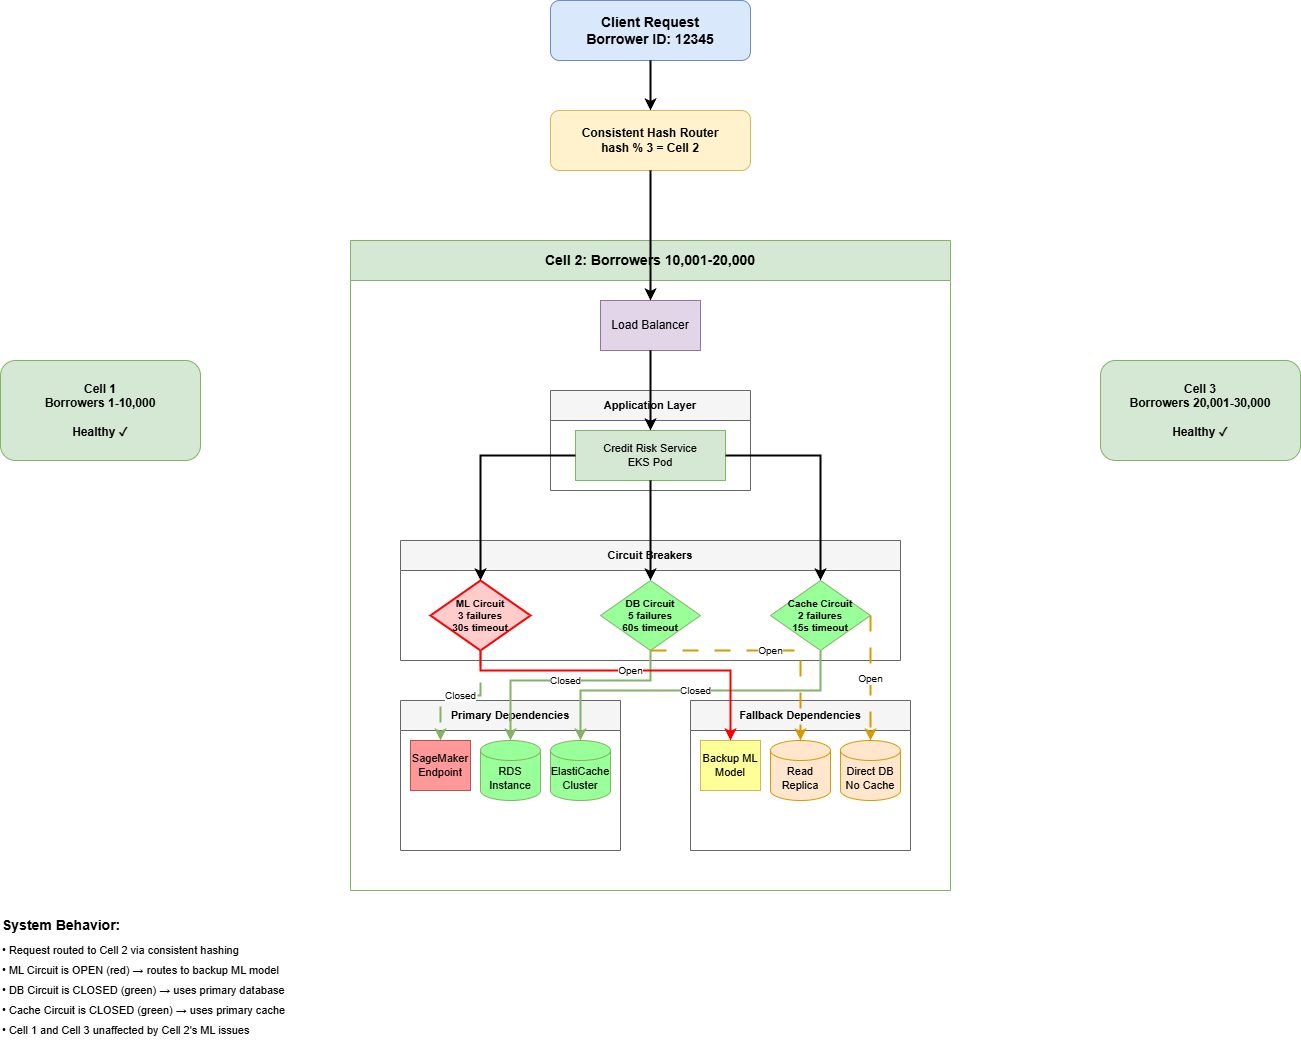

The diagram above was exported from draw.io. Its source (the exported page's mxGraphModel, read from the mxfile embedded in the PNG):
<mxGraphModel dx="550" dy="546" grid="1" gridSize="10" guides="1" tooltips="1" connect="1" arrows="1" fold="1" page="1" pageScale="1" pageWidth="1400" pageHeight="1100" math="0" shadow="0">
  <root>
    <mxCell id="0" />
    <mxCell id="1" parent="0" />
    <mxCell id="client" value="Client Request&#10;Borrower ID: 12345" style="rounded=1;whiteSpace=wrap;html=1;fillColor=#dae8fc;strokeColor=#6c8ebf;fontSize=14;fontStyle=1;" parent="1" vertex="1">
      <mxGeometry x="600" y="40" width="200" height="60" as="geometry" />
    </mxCell>
    <mxCell id="router" value="Consistent Hash Router&#10;hash % 3 = Cell 2" style="rounded=1;whiteSpace=wrap;html=1;fillColor=#fff2cc;strokeColor=#d6b656;fontSize=12;fontStyle=1;" parent="1" vertex="1">
      <mxGeometry x="600" y="150" width="200" height="60" as="geometry" />
    </mxCell>
    <mxCell id="cell2-container" value="Cell 2: Borrowers 10,001-20,000" style="swimlane;whiteSpace=wrap;html=1;fillColor=#d5e8d4;strokeColor=#82b366;fontSize=14;fontStyle=1;startSize=40;" parent="1" vertex="1">
      <mxGeometry x="400" y="280" width="600" height="650" as="geometry" />
    </mxCell>
    <mxCell id="alb2" value="Load Balancer" style="rounded=0;whiteSpace=wrap;html=1;fillColor=#e1d5e7;strokeColor=#9673a6;" parent="cell2-container" vertex="1">
      <mxGeometry x="250" y="60" width="100" height="50" as="geometry" />
    </mxCell>
    <mxCell id="app-container" value="Application Layer" style="swimlane;whiteSpace=wrap;html=1;fillColor=#f5f5f5;strokeColor=#666666;fontSize=11;fontStyle=1;startSize=30;" parent="cell2-container" vertex="1">
      <mxGeometry x="200" y="150" width="200" height="100" as="geometry" />
    </mxCell>
    <mxCell id="app2" value="Credit Risk Service&#10;EKS Pod" style="rounded=0;whiteSpace=wrap;html=1;fillColor=#d5e8d4;strokeColor=#82b366;fontSize=11;" parent="app-container" vertex="1">
      <mxGeometry x="25" y="40" width="150" height="50" as="geometry" />
    </mxCell>
    <mxCell id="cb-container" value="Circuit Breakers" style="swimlane;whiteSpace=wrap;html=1;fillColor=#f5f5f5;strokeColor=#666666;fontSize=11;fontStyle=1;startSize=30;" parent="cell2-container" vertex="1">
      <mxGeometry x="50" y="300" width="500" height="120" as="geometry" />
    </mxCell>
    <mxCell id="cb-ml" value="ML Circuit&#10;3 failures&#10;30s timeout" style="rhombus;whiteSpace=wrap;html=1;fillColor=#ffcccc;strokeColor=#ff0000;strokeWidth=2;fontSize=10;fontStyle=1;" parent="cb-container" vertex="1">
      <mxGeometry x="30" y="40" width="100" height="70" as="geometry" />
    </mxCell>
    <mxCell id="cb-db" value="DB Circuit&#10;5 failures&#10;60s timeout" style="rhombus;whiteSpace=wrap;html=1;fillColor=#99ff99;strokeColor=#82b366;fontSize=10;fontStyle=1;" parent="cb-container" vertex="1">
      <mxGeometry x="200" y="40" width="100" height="70" as="geometry" />
    </mxCell>
    <mxCell id="cb-cache" value="Cache Circuit&#10;2 failures&#10;15s timeout" style="rhombus;whiteSpace=wrap;html=1;fillColor=#99ff99;strokeColor=#82b366;fontSize=10;fontStyle=1;" parent="cb-container" vertex="1">
      <mxGeometry x="370" y="40" width="100" height="70" as="geometry" />
    </mxCell>
    <mxCell id="primary-container" value="Primary Dependencies" style="swimlane;whiteSpace=wrap;html=1;fillColor=#f5f5f5;strokeColor=#666666;fontSize=11;fontStyle=1;startSize=30;" parent="cell2-container" vertex="1">
      <mxGeometry x="50" y="460" width="220" height="150" as="geometry" />
    </mxCell>
    <mxCell id="ml2" value="SageMaker&#10;Endpoint" style="rounded=0;whiteSpace=wrap;html=1;fillColor=#ff9999;strokeColor=#b85450;fontSize=11;" parent="primary-container" vertex="1">
      <mxGeometry x="10" y="40" width="60" height="50" as="geometry" />
    </mxCell>
    <mxCell id="db2" value="RDS&#10;Instance" style="shape=cylinder3;whiteSpace=wrap;html=1;boundedLbl=1;backgroundOutline=1;size=10;fillColor=#99ff99;strokeColor=#82b366;fontSize=11;" parent="primary-container" vertex="1">
      <mxGeometry x="80" y="40" width="60" height="60" as="geometry" />
    </mxCell>
    <mxCell id="cache2" value="ElastiCache&#10;Cluster" style="shape=cylinder3;whiteSpace=wrap;html=1;boundedLbl=1;backgroundOutline=1;size=10;fillColor=#99ff99;strokeColor=#82b366;fontSize=11;" parent="primary-container" vertex="1">
      <mxGeometry x="150" y="40" width="60" height="60" as="geometry" />
    </mxCell>
    <mxCell id="fallback-container" value="Fallback Dependencies" style="swimlane;whiteSpace=wrap;html=1;fillColor=#f5f5f5;strokeColor=#666666;fontSize=11;fontStyle=1;startSize=30;" parent="cell2-container" vertex="1">
      <mxGeometry x="340" y="460" width="220" height="150" as="geometry" />
    </mxCell>
    <mxCell id="ml-backup" value="Backup ML&#10;Model" style="rounded=0;whiteSpace=wrap;html=1;fillColor=#ffff99;strokeColor=#d6b656;fontSize=11;" parent="fallback-container" vertex="1">
      <mxGeometry x="10" y="40" width="60" height="50" as="geometry" />
    </mxCell>
    <mxCell id="db-replica" value="Read&#10;Replica" style="shape=cylinder3;whiteSpace=wrap;html=1;boundedLbl=1;backgroundOutline=1;size=10;fillColor=#ffe6cc;strokeColor=#d79b00;fontSize=11;" parent="fallback-container" vertex="1">
      <mxGeometry x="80" y="40" width="60" height="60" as="geometry" />
    </mxCell>
    <mxCell id="db-direct" value="Direct DB&#10;No Cache" style="shape=cylinder3;whiteSpace=wrap;html=1;boundedLbl=1;backgroundOutline=1;size=10;fillColor=#ffe6cc;strokeColor=#d79b00;fontSize=11;" parent="fallback-container" vertex="1">
      <mxGeometry x="150" y="40" width="60" height="60" as="geometry" />
    </mxCell>
    <mxCell id="cell1" value="Cell 1&#10;Borrowers 1-10,000&#10;&#10;Healthy ✓" style="rounded=1;whiteSpace=wrap;html=1;fillColor=#d5e8d4;strokeColor=#82b366;fontSize=12;fontStyle=1;" parent="1" vertex="1">
      <mxGeometry x="50" y="400" width="200" height="100" as="geometry" />
    </mxCell>
    <mxCell id="cell3" value="Cell 3&#10;Borrowers 20,001-30,000&#10;&#10;Healthy ✓" style="rounded=1;whiteSpace=wrap;html=1;fillColor=#d5e8d4;strokeColor=#82b366;fontSize=12;fontStyle=1;" parent="1" vertex="1">
      <mxGeometry x="1150" y="400" width="200" height="100" as="geometry" />
    </mxCell>
    <mxCell id="arrow-client-router" value="" style="edgeStyle=orthogonalEdgeStyle;rounded=0;orthogonalLoop=1;jettySize=auto;html=1;strokeWidth=2;" parent="1" source="client" target="router" edge="1">
      <mxGeometry relative="1" as="geometry" />
    </mxCell>
    <mxCell id="arrow-router-alb" value="" style="edgeStyle=orthogonalEdgeStyle;rounded=0;orthogonalLoop=1;jettySize=auto;html=1;strokeWidth=2;" parent="1" source="router" target="alb2" edge="1">
      <mxGeometry relative="1" as="geometry" />
    </mxCell>
    <mxCell id="arrow-alb-app" value="" style="edgeStyle=orthogonalEdgeStyle;rounded=0;orthogonalLoop=1;jettySize=auto;html=1;strokeWidth=2;" parent="1" source="alb2" target="app2" edge="1">
      <mxGeometry relative="1" as="geometry" />
    </mxCell>
    <mxCell id="arrow-app-cbml" value="" style="edgeStyle=orthogonalEdgeStyle;rounded=0;orthogonalLoop=1;jettySize=auto;html=1;strokeWidth=2;" parent="1" source="app2" target="cb-ml" edge="1">
      <mxGeometry relative="1" as="geometry" />
    </mxCell>
    <mxCell id="arrow-app-cbdb" value="" style="edgeStyle=orthogonalEdgeStyle;rounded=0;orthogonalLoop=1;jettySize=auto;html=1;strokeWidth=2;" parent="1" source="app2" target="cb-db" edge="1">
      <mxGeometry relative="1" as="geometry" />
    </mxCell>
    <mxCell id="arrow-app-cbcache" value="" style="edgeStyle=orthogonalEdgeStyle;rounded=0;orthogonalLoop=1;jettySize=auto;html=1;strokeWidth=2;" parent="1" source="app2" target="cb-cache" edge="1">
      <mxGeometry relative="1" as="geometry" />
    </mxCell>
    <mxCell id="arrow-cbml-ml" value="Closed" style="edgeStyle=orthogonalEdgeStyle;rounded=0;orthogonalLoop=1;jettySize=auto;html=1;strokeWidth=2;fontSize=10;strokeColor=#82b366;dashed=1;dashPattern=8 8;" parent="1" source="cb-ml" target="ml2" edge="1">
      <mxGeometry relative="1" as="geometry" />
    </mxCell>
    <mxCell id="arrow-cbdb-db" value="Closed" style="edgeStyle=orthogonalEdgeStyle;rounded=0;orthogonalLoop=1;jettySize=auto;html=1;strokeWidth=2;fontSize=10;strokeColor=#82b366;" parent="1" source="cb-db" target="db2" edge="1">
      <mxGeometry relative="1" as="geometry">
        <Array as="points">
          <mxPoint x="700" y="720" />
          <mxPoint x="560" y="720" />
        </Array>
      </mxGeometry>
    </mxCell>
    <mxCell id="arrow-cbcache-cache" value="Closed" style="edgeStyle=orthogonalEdgeStyle;rounded=0;orthogonalLoop=1;jettySize=auto;html=1;strokeWidth=2;fontSize=10;strokeColor=#82b366;" parent="1" source="cb-cache" target="cache2" edge="1">
      <mxGeometry relative="1" as="geometry">
        <Array as="points">
          <mxPoint x="870" y="730" />
          <mxPoint x="630" y="730" />
        </Array>
        <mxPoint as="offset" />
      </mxGeometry>
    </mxCell>
    <mxCell id="arrow-cbml-backup" value="Open" style="edgeStyle=orthogonalEdgeStyle;rounded=0;orthogonalLoop=1;jettySize=auto;html=1;strokeWidth=2;fontSize=10;strokeColor=#ff0000;" parent="1" source="cb-ml" target="ml-backup" edge="1">
      <mxGeometry relative="1" as="geometry">
        <Array as="points">
          <mxPoint x="530" y="710" />
          <mxPoint x="780" y="710" />
        </Array>
      </mxGeometry>
    </mxCell>
    <mxCell id="arrow-cbdb-replica" value="Open" style="edgeStyle=orthogonalEdgeStyle;rounded=0;orthogonalLoop=1;jettySize=auto;html=1;strokeWidth=2;fontSize=10;strokeColor=#d79b00;dashed=1;dashPattern=8 8;" parent="1" source="cb-db" target="db-replica" edge="1">
      <mxGeometry relative="1" as="geometry">
        <Array as="points">
          <mxPoint x="850" y="690" />
        </Array>
      </mxGeometry>
    </mxCell>
    <mxCell id="arrow-cbcache-direct" value="Open" style="edgeStyle=orthogonalEdgeStyle;rounded=0;orthogonalLoop=1;jettySize=auto;html=1;strokeWidth=2;fontSize=10;strokeColor=#d79b00;dashed=1;dashPattern=8 8;exitX=1;exitY=0.5;exitDx=0;exitDy=0;entryX=0.5;entryY=0;entryDx=0;entryDy=0;entryPerimeter=0;" parent="1" source="cb-cache" target="db-direct" edge="1">
      <mxGeometry relative="1" as="geometry">
        <Array as="points">
          <mxPoint x="920" y="760" />
          <mxPoint x="920" y="760" />
        </Array>
      </mxGeometry>
    </mxCell>
    <mxCell id="legend-title" value="System Behavior:" style="text;html=1;strokeColor=none;fillColor=none;align=left;verticalAlign=middle;whiteSpace=wrap;rounded=0;fontSize=14;fontStyle=1;" parent="1" vertex="1">
      <mxGeometry x="50" y="950" width="200" height="30" as="geometry" />
    </mxCell>
    <mxCell id="legend-1" value="• Request routed to Cell 2 via consistent hashing" style="text;html=1;strokeColor=none;fillColor=none;align=left;verticalAlign=middle;whiteSpace=wrap;rounded=0;fontSize=11;" parent="1" vertex="1">
      <mxGeometry x="50" y="980" width="400" height="20" as="geometry" />
    </mxCell>
    <mxCell id="legend-2" value="• ML Circuit is OPEN (red) → routes to backup ML model" style="text;html=1;strokeColor=none;fillColor=none;align=left;verticalAlign=middle;whiteSpace=wrap;rounded=0;fontSize=11;" parent="1" vertex="1">
      <mxGeometry x="50" y="1000" width="400" height="20" as="geometry" />
    </mxCell>
    <mxCell id="legend-3" value="• DB Circuit is CLOSED (green) → uses primary database" style="text;html=1;strokeColor=none;fillColor=none;align=left;verticalAlign=middle;whiteSpace=wrap;rounded=0;fontSize=11;" parent="1" vertex="1">
      <mxGeometry x="50" y="1020" width="400" height="20" as="geometry" />
    </mxCell>
    <mxCell id="legend-4" value="• Cache Circuit is CLOSED (green) → uses primary cache" style="text;html=1;strokeColor=none;fillColor=none;align=left;verticalAlign=middle;whiteSpace=wrap;rounded=0;fontSize=11;" parent="1" vertex="1">
      <mxGeometry x="50" y="1040" width="400" height="20" as="geometry" />
    </mxCell>
    <mxCell id="legend-5" value="• Cell 1 and Cell 3 unaffected by Cell 2's ML issues" style="text;html=1;strokeColor=none;fillColor=none;align=left;verticalAlign=middle;whiteSpace=wrap;rounded=0;fontSize=11;" parent="1" vertex="1">
      <mxGeometry x="50" y="1060" width="400" height="20" as="geometry" />
    </mxCell>
  </root>
</mxGraphModel>